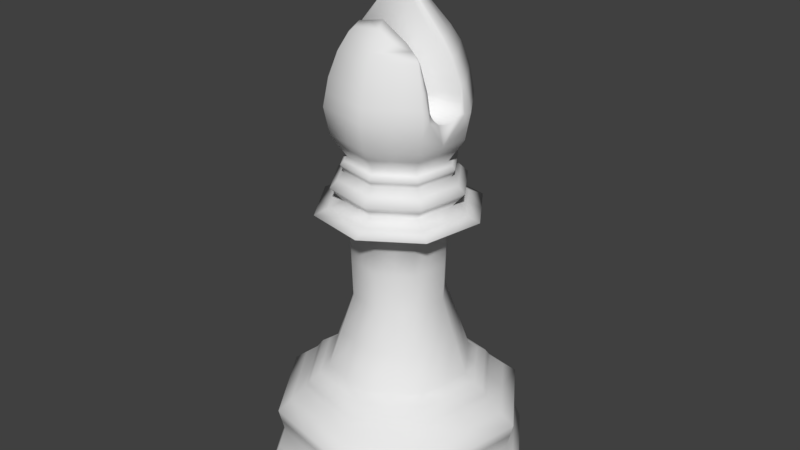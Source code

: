 # Source: ChessBishop_C.blend  (saved by Blender 3.1.7; exported with 4.5.12 LTS)
import bpy
from mathutils import Matrix  # noqa: F401  (used for matrix-valued properties, if any)

bpy.ops.wm.read_factory_settings(use_empty=True)
scene = bpy.context.scene
scene.name = 'Scene'

# ---- materials (node trees are filled in below, after node groups)
mat_material = bpy.data.materials.new('Material')
mat_material.alpha_threshold = 0.0
mat_material.use_transparent_shadow = False
mat_material.roughness = 0.5

# ---- material node trees

# ---- world
world_world = bpy.data.worlds.new('World'); scene.world = world_world
world_world.color = (0.05088, 0.05088, 0.05088)
world_world.use_sun_shadow = False
world_world.sun_shadow_jitter_overblur = 0.0
world_world.cycles.sampling_method = 'MANUAL'

# ---- meshes
me_cylinder = bpy.data.meshes.new('Cylinder')
me_cylinder.from_pydata([(1.825, 0.4042, 1.112), (1.424, 0.3245, 1.443), (1.207, -0.7653, 1.443), (1.547, -0.9924, 1.112), (1.738, 0.3869, 0.732), (1.473, -0.943, 0.732), (1.034, 1.588, 1.112), (0.8066, 1.248, 1.443), (1.327, 0.3052, 1.581), (1.125, -0.7103, 1.581), (0.2832, -1.383, 1.443), (0.363, -1.784, 1.112), (1.949, 0.4289, 0.2192), (1.652, -1.062, 0.2192), (0.9843, 1.514, 0.732), (0.3457, -1.696, 0.732), (-0.3629, 1.866, 1.112), (-0.2832, 1.465, 1.443), (0.7516, 1.166, 1.581), (1.06, 0.2522, 1.755), (0.8991, -0.5594, 1.755), (0.264, -1.286, 1.581), (-0.8065, -1.166, 1.443), (-1.034, -1.506, 1.112), (1.905, 0.4203, 0.004901), (1.615, -1.038, 0.004901), (1.104, 1.693, 0.2192), (0.3876, -1.907, 0.2192), (-0.3456, 1.779, 0.732), (-0.9843, -1.432, 0.732), (-1.547, 1.075, 1.112), (-1.207, 0.8478, 1.443), (-0.2639, 1.368, 1.581), (0.6007, 0.9403, 1.755), (0.6758, 0.1757, 2.893), (0.5729, -0.3415, 2.893), (0.211, -1.019, 1.755), (-0.7515, -1.084, 1.581), (-1.424, -0.2419, 1.443), (-1.825, -0.3217, 1.112), (-1.905, -0.3377, 0.004901), (-1.615, 1.121, 0.004901), (-0.379, 1.947, 0.004901), (1.079, 1.657, 0.004901), (0.379, -1.864, 0.004901), (-1.079, -1.574, 0.004901), (-0.3875, 1.99, 0.2192), (-1.104, -1.611, 0.2192), (-1.473, 1.026, 0.732), (-1.738, -0.3044, 0.732), (-1.125, 0.7928, 1.581), (-0.2109, 1.102, 1.755), (0.3828, 0.6142, 2.893), (0.1345, -0.6345, 2.893), (0.7117, 0.1828, 4.031), (0.6033, -0.3618, 4.031), (-0.6007, -0.8578, 1.755), (-1.327, -0.2227, 1.581), (-1.948, -0.3463, 0.2192), (-1.652, 1.145, 0.2192), (-0.899, 0.642, 1.755), (-0.1344, 0.7171, 2.893), (0.4031, 0.6446, 4.031), (-0.3828, -0.5316, 2.893), (0.1416, -0.6704, 4.031), (1.194, 0.2789, 4.231), (1.013, -0.6353, 4.231), (-1.06, -0.1697, 1.755), (-0.5729, 0.4241, 2.893), (-0.1415, 0.7529, 4.031), (0.6766, 1.054, 4.231), (-0.6758, -0.09316, 2.893), (-0.4031, -0.562, 4.031), (0.2376, -1.153, 4.231), (0.7919, 0.1987, 4.401), (0.6713, -0.4073, 4.401), (-0.6033, 0.4444, 4.031), (-0.2376, 1.236, 4.231), (0.4486, 0.7125, 4.401), (-0.7116, -0.1003, 4.031), (-0.6766, -0.9713, 4.231), (0.1576, -0.7506, 4.401), (0.9667, 0.2335, 4.61), (0.8195, -0.5063, 4.61), (-1.013, 0.7179, 4.231), (-0.1575, 0.8331, 4.401), (0.5476, 0.8607, 4.61), (-1.194, -0.1963, 4.231), (-0.4485, -0.63, 4.401), (0.1923, -0.9254, 4.61), (0.7629, 0.1929, 4.819), (0.6467, -0.3909, 4.819), (-0.6712, 0.4898, 4.401), (-0.1922, 1.008, 4.61), (0.4322, 0.6879, 4.819), (-0.7918, -0.1163, 4.401), (-0.5475, -0.7782, 4.61), (0.1518, -0.7216, 4.819), (0.6926, -0.4244, 4.933), (-0.8194, 0.5888, 4.61), (-0.1516, 0.804, 4.819), (0.8186, 0.2008, 4.932), (-0.9666, -0.151, 4.61), (-0.432, -0.6054, 4.819), (0.1614, -0.7774, 4.933), (-0.6466, 0.4733, 4.819), (0.4656, 0.7321, 4.931), (-0.7627, -0.1105, 4.819), (-0.4638, -0.6514, 4.932), (0.6104, -0.3719, 5.046), (0.1413, -0.6818, 5.046), (-0.1596, 0.8581, 4.93), (0.723, 0.179, 5.045), (-0.8168, -0.1202, 4.931), (-0.4096, -0.5693, 5.044), (-0.6908, 0.5051, 4.93), (0.413, 0.6482, 5.043), (-0.7196, -0.1001, 5.042), (0.9434, 0.2226, 5.382), (0.7963, -0.4972, 5.384), (0.1833, -0.9021, 5.383), (-0.5365, -0.7551, 5.381), (-0.1379, 0.7607, 5.042), (0.5384, 0.8356, 5.38), (-0.607, 0.4508, 5.041), (-0.9414, -0.1421, 5.379), (1.02, 0.2386, 5.78), (0.9763, 0.02416, 5.78), (0.9645, -0.008845, 5.753), (0.9508, -0.05416, 5.729), (0.938, -0.1033, 5.714), (0.9266, -0.1545, 5.709), (0.917, -0.2056, 5.714), (0.9097, -0.2548, 5.729), (0.9049, -0.3001, 5.753), (0.9031, -0.334, 5.781), (0.8609, -0.5405, 5.782), (0.1975, -0.9788, 5.781), (-0.5816, -0.8196, 5.779), (-0.1814, 0.9827, 5.378), (0.5818, 0.9021, 5.777), (-0.7944, 0.5777, 5.378), (-0.8967, -0.3398, 5.786), (-0.9197, -0.3001, 5.753), (-0.9443, -0.2548, 5.729), (-0.9735, -0.2056, 5.714), (-1.006, -0.1545, 5.709), (-1.007, -0.1538, 5.709), (0.9416, 0.2245, 6.178), (0.9135, 0.0868, 6.178), (0.9657, 0.1026, 5.92), (0.972, 0.0877, 5.871), (0.9757, 0.06348, 5.826), (0.9766, 0.03088, 5.786), (0.8126, -0.4068, 6.179), (0.7945, -0.4953, 6.179), (0.901, -0.3398, 5.786), (0.8868, -0.3724, 5.826), (0.8732, -0.3966, 5.871), (0.8608, -0.4116, 5.92), (0.1816, -0.9002, 6.179), (-0.5382, -0.7532, 6.177), (-0.1973, 1.061, 5.775), (0.5366, 0.8375, 6.175), (-0.9973, -0.1033, 5.714), (-0.9902, -0.05416, 5.729), (-0.9855, -0.008845, 5.753), (-0.9799, 0.03088, 5.786), (-0.8608, 0.6229, 5.775), (-0.767, -0.4069, 6.175), (-0.8199, -0.4116, 5.92), (-0.8405, -0.3966, 5.871), (-0.8665, -0.3724, 5.826), (-0.8967, -0.3398, 5.786), (0.813, 0.2006, 6.514), (0.7856, 0.06611, 6.515), (0.6902, -0.4007, 6.516), (0.6859, -0.4216, 6.516), (0.1561, -0.7716, 6.515), (-0.4661, -0.6445, 6.514), (-0.1832, 0.9846, 6.173), (0.463, 0.7305, 6.512), (-0.8968, 0.08704, 6.174), (-0.7961, 0.5796, 6.173), (-0.9799, 0.03088, 5.786), (-0.9659, 0.06348, 5.826), (-0.9526, 0.0877, 5.871), (-0.9404, 0.1026, 5.92), (-0.6271, -0.4008, 6.513), (0.6714, 0.1739, 6.739), (0.6466, 0.05229, 6.74), (0.6535, -0.3996, 6.576), (0.4815, -0.3966, 6.74), (0.1283, -0.63, 6.74), (-0.3861, -0.5249, 6.739), (-0.1592, 0.8576, 6.511), (0.382, 0.6119, 6.738), (-0.7792, 0.06632, 6.511), (-0.689, 0.5075, 6.51), (-0.4708, -0.3966, 6.738), (-0.002226, 0.1042, 7.54), (0.1092, 0.01703, 7.401), (0.08604, -0.3924, 6.971), (-0.3062, -0.3939, 6.887), (-0.1324, 0.717, 6.736), (-0.6471, 0.05247, 6.737), (-0.5704, 0.4276, 6.736), (0.01383, 0.01383, 7.453), (-0.2765, 0.02637, 7.162), (-0.05684, 0.01469, 7.439), (-0.1618, 0.1042, 7.718), (-0.1618, 0.1042, 7.534), (-0.115, 0.217, 7.718), (-0.115, 0.217, 7.534), (-0.002226, 0.2637, 7.718), (-0.002226, 0.2637, 7.534), (0.1106, 0.217, 7.718), (0.1106, 0.217, 7.534), (0.1573, 0.1042, 7.718), (0.1573, 0.1042, 7.534), (0.1106, -0.008628, 7.718), (0.1106, -0.008628, 7.534), (-0.002226, 0.1042, 7.442), (-0.002226, -0.05535, 7.718), (-0.002226, -0.05535, 7.534), (-0.002226, 0.1042, 7.81), (-0.115, -0.008628, 7.718), (-0.115, -0.008628, 7.534), (1.624, 0.3644, 1.278), (1.315, -0.2204, 1.443), (1.377, -0.8788, 1.278), (1.781, 0.3956, 0.9221), (1.686, -0.2941, 1.112), (1.51, -0.9677, 0.9221), (0.9201, 1.418, 1.278), (1.226, -0.2026, 1.581), (0.3231, -1.583, 1.278), (0.955, -1.388, 1.112), (1.605, -0.2781, 0.732), (1.429, 0.9962, 1.112), (0.3543, -1.74, 0.9221), (-0.3231, 1.666, 1.278), (0.3354, 1.727, 1.112), (1.375, 0.3148, 1.512), (1.115, 0.7864, 1.443), (1.194, 0.2787, 1.668), (0.9798, -0.1536, 1.755), (1.166, -0.7378, 1.512), (0.6944, -0.9979, 1.581), (0.2736, -1.334, 1.512), (0.7452, -1.074, 1.443), (-0.9201, -1.336, 1.278), (1.8, -0.3168, 0.2192), (1.634, -1.05, 0.112), (1.361, 0.9506, 0.732), (1.843, 0.4079, 0.4756), (1.526, 1.061, 0.2192), (1.563, -1.003, 0.4756), (0.9094, -1.32, 0.732), (0.3666, -1.802, 0.4756), (-0.3543, 1.822, 0.9221), (1.009, 1.551, 0.9221), (-0.3353, -1.645, 1.112), (-1.009, -1.469, 0.9221), (-0.3193, -1.564, 0.732), (-1.377, 0.9614, 1.278), (-0.9549, 1.47, 1.112), (-0.2735, 1.417, 1.512), (0.2439, 1.267, 1.581), (0.7791, 1.207, 1.512), (0.2617, 1.357, 1.443), (0.6762, 1.053, 1.668), (1.039, 0.7356, 1.581), (0.6244, -0.08292, 2.893), (1.012, -0.6349, 1.668), (0.2375, -1.152, 1.668), (-0.2616, -1.274, 1.443), (-1.115, -0.7039, 1.443), (-1.624, -0.2818, 1.278), (-1.429, -0.9137, 1.112), (-1.76, 0.3914, 0.004901), (-0.9971, 1.534, 0.004901), (0.3502, 1.802, 0.004901), (1.492, 1.038, 0.004901), (1.76, -0.3089, 0.004901), (0.9972, -1.451, 0.004901), (-1.492, -0.9559, 0.004901), (1.092, 1.675, 0.112), (1.927, 0.4246, 0.112), (1.02, -1.485, 0.2192), (0.3194, 1.647, 0.732), (1.044, 1.604, 0.4756), (-0.7451, 1.156, 1.443), (0.8306, 0.5962, 1.755), (0.8682, 0.2139, 2.324), (0.555, -0.7893, 1.755), (0.736, -0.4505, 2.324), (-0.2438, -1.185, 1.581), (-0.779, -1.125, 1.512), (-1.927, -0.342, 0.112), (-1.634, 1.133, 0.112), (-0.3833, 1.968, 0.112), (0.3581, 1.841, 0.2192), (0.3833, -1.886, 0.112), (-0.3581, -1.759, 0.2192), (-1.091, -1.592, 0.112), (-0.3501, -1.719, 0.004901), (-0.9093, 1.402, 0.732), (-0.3666, 1.884, 0.4756), (-1.02, 1.567, 0.2192), (-1.044, -1.521, 0.4756), (-1.361, -0.8681, 0.732), (-1.526, -0.9785, 0.2192), (-1.781, -0.313, 0.9221), (-1.686, 0.3766, 1.112), (-1.51, 1.05, 0.9221), (-1.375, -0.2323, 1.512), (-1.166, 0.8203, 1.512), (-1.315, 0.3029, 1.443), (-0.2374, 1.235, 1.668), (-0.6943, 1.08, 1.581), (0.1949, 1.021, 1.755), (0.4918, 0.7772, 2.324), (0.5293, 0.3949, 2.893), (0.5574, 0.4137, 4.031), (0.6937, 0.1793, 3.462), (-0.1949, -0.9385, 1.755), (0.1727, -0.8269, 2.324), (0.3537, -0.488, 2.893), (0.5881, -0.3517, 3.462), (0.138, -0.6524, 3.462), (0.6575, -0.08951, 4.031), (0.9531, 0.2308, 4.131), (-0.6761, -0.9706, 1.668), (-1.039, -0.6531, 1.581), (-1.843, -0.3253, 0.4756), (-1.605, 0.3606, 0.732), (-1.562, 1.085, 0.4756), (-1.8, 0.3993, 0.2192), (-1.194, -0.1962, 1.668), (-0.9797, 0.2361, 1.755), (-1.012, 0.7174, 1.668), (-1.226, 0.2851, 1.581), (-0.5549, 0.8719, 1.755), (-0.7359, 0.533, 2.324), (-0.1726, 0.9094, 2.324), (0.1242, 0.6656, 2.893), (0.393, 0.6294, 3.462), (0.9356, 0.6664, 4.231), (-0.8306, -0.5137, 1.755), (-0.4917, -0.6947, 2.324), (-0.5293, -0.3124, 2.893), (-0.1242, -0.5831, 2.893), (-0.1307, -0.6162, 4.031), (0.3725, -0.5161, 4.031), (0.808, -0.4986, 4.131), (0.6251, -0.8943, 4.231), (1.104, -0.1782, 4.231), (0.9932, 0.2388, 4.316), (0.7316, -0.1043, 4.401), (0.842, -0.5213, 4.316), (-0.8681, -0.1314, 2.324), (-0.6243, 0.1655, 2.893), (-0.3536, 0.5706, 2.893), (-0.5881, 0.4342, 3.462), (-0.3724, 0.5986, 4.031), (-0.138, 0.735, 3.462), (0.1308, 0.6987, 4.031), (-0.1895, 0.9943, 4.131), (0.2195, 1.145, 4.231), (0.5399, 0.8492, 4.131), (0.5626, 0.8832, 4.316), (0.6202, 0.4556, 4.401), (-0.3929, -0.5468, 3.462), (-0.5573, -0.3312, 4.031), (-0.6937, -0.09672, 3.462), (0.1896, -0.9118, 4.131), (-0.2195, -1.062, 4.231), (-0.5398, -0.7667, 4.131), (0.4145, -0.5789, 4.401), (0.1976, -0.9519, 4.316), (0.8793, 0.2161, 4.506), (0.7454, -0.4568, 4.506), (-0.6574, 0.172, 4.031), (-0.8079, 0.5811, 4.131), (-0.1975, 1.034, 4.316), (0.1456, 0.7728, 4.401), (-0.9355, -0.5838, 4.231), (-0.953, -0.1483, 4.131), (-0.1455, -0.6903, 4.401), (0.8931, -0.1364, 4.61), (0.7331, -0.4486, 4.715), (-0.6251, 0.9768, 4.231), (0.4981, 0.7866, 4.506), (0.7571, 0.5471, 4.61), (0.4899, 0.7743, 4.715), (0.8648, 0.2132, 4.715), (-0.5625, -0.8007, 4.316), (-0.6201, -0.3732, 4.401), (0.175, -0.838, 4.506), (-0.1776, -0.8518, 4.61), (-0.498, -0.7041, 4.506), (0.5059, -0.7159, 4.61), (-1.104, 0.2608, 4.231), (-0.9931, -0.1563, 4.316), (-0.8419, 0.6038, 4.316), (-0.4143, 0.6614, 4.401), (-0.7453, 0.5393, 4.506), (-0.5058, 0.7983, 4.61), (-0.1748, 0.9205, 4.506), (0.1777, 0.9343, 4.61), (-0.1719, 0.9059, 4.715), (0.1403, 0.7459, 4.819), (0.5975, 0.4404, 4.819), (0.4489, 0.71, 4.875), (0.7907, 0.1969, 4.876), (-0.757, -0.4646, 4.61), (0.1721, -0.8235, 4.715), (-0.1401, -0.6635, 4.819), (0.3993, -0.5562, 4.819), (0.6697, -0.4076, 4.876), (0.1566, -0.7495, 4.876), (0.7048, -0.09896, 4.819), (-0.7315, 0.1868, 4.401), (-0.8792, -0.1337, 4.506), (-0.733, 0.531, 4.715), (-0.3991, 0.6386, 4.819), (-0.4897, -0.6918, 4.715), (-0.5974, -0.358, 4.819), (-0.4479, -0.6284, 4.876), (0.7556, -0.1118, 4.933), (0.7708, 0.1899, 4.989), (0.427, -0.6009, 4.933), (0.6515, -0.3981, 4.989), (-0.893, 0.2189, 4.61), (-0.8646, -0.1308, 4.715), (0.6421, 0.4664, 4.932), (-0.1512, -0.7144, 4.932), (0.1513, -0.7296, 4.989), (-0.4367, -0.6103, 4.988), (-0.7046, 0.1814, 4.819), (-0.7898, -0.1153, 4.875), (-0.1556, 0.831, 4.875), (-0.6687, 0.4892, 4.875), (-0.5646, -0.3347, 5.043), (-0.7682, -0.1102, 4.987), (-0.6403, -0.3858, 4.931), (0.8332, 0.2008, 5.214), (0.8698, -0.1373, 5.383), (0.6667, -0.09643, 5.045), (0.7034, -0.4345, 5.215), (0.4898, -0.6997, 5.384), (0.3759, -0.5269, 5.046), (0.1623, -0.792, 5.214), (-0.1766, -0.8286, 5.382), (-0.473, -0.6622, 5.213), (-0.1342, -0.6256, 5.045), (0.1376, 0.7044, 5.042), (0.4393, 0.6901, 4.987), (0.153, 0.7951, 4.931), (-0.1487, 0.8094, 4.986), (0.4757, 0.7419, 5.211), (0.7409, 0.5291, 5.381), (0.568, 0.4136, 5.044), (-0.7538, 0.1924, 4.931), (-0.6633, 0.1753, 5.042), (-0.739, -0.4486, 5.38), (0.9982, 0.1314, 5.78), (0.9704, 0.007656, 5.767), (0.9323, -0.1289, 5.712), (0.9218, -0.18, 5.712), (0.9134, -0.2302, 5.722), (0.9073, -0.2774, 5.741), (0.904, -0.317, 5.767), (0.882, -0.4372, 5.781), (0.8286, -0.5188, 5.583), (0.5292, -0.7597, 5.781), (0.1904, -0.9405, 5.582), (-0.1921, -0.8992, 5.78), (-0.3724, 0.6057, 5.041), (-0.4252, 0.6816, 4.93), (-0.6489, 0.4779, 4.986), (-0.1596, 0.8717, 5.21), (0.5601, 0.8688, 5.579), (0.801, 0.5703, 5.779), (0.9817, 0.2306, 5.581), (-0.8305, -0.1211, 5.211), (-0.8679, 0.2178, 5.378), (-0.5591, -0.7874, 5.58), (-0.7392, -0.5797, 5.783), (-0.9082, -0.32, 5.77), (-0.9589, -0.2302, 5.722), (-0.9899, -0.18, 5.712), (-1.006, -0.1541, 5.709), (-0.9741, -0.148, 5.544), (0.9809, 0.2316, 5.979), (0.9275, 0.1557, 6.178), (0.9396, 0.09471, 6.049), (0.9689, 0.09516, 5.896), (0.9739, 0.07559, 5.848), (0.9762, 0.04718, 5.806), (0.9765, 0.02752, 5.783), (0.8939, -0.3561, 5.806), (0.88, -0.3845, 5.848), (0.867, -0.4041, 5.896), (0.8277, -0.5179, 5.98), (0.488, -0.6977, 6.179), (0.1895, -0.9395, 5.98), (-0.1783, -0.8267, 6.178), (-0.7007, 0.5142, 5.209), (-0.4879, 0.7802, 5.378), (-0.1894, 1.022, 5.577), (0.1922, 0.9817, 5.776), (0.1785, 0.9091, 5.379), (0.5592, 0.8698, 5.976), (-1.002, -0.1286, 5.712), (-0.9938, -0.07875, 5.722), (-0.9827, 0.01102, 5.77), (-0.9204, 0.3269, 5.78), (-0.8276, 0.6003, 5.576), (-0.5599, -0.7864, 5.978), (-0.8302, -0.4041, 5.896), (-0.8816, -0.3561, 5.806), (-0.8967, -0.3398, 5.786), (0.8773, 0.2126, 6.346), (0.7993, 0.1334, 6.514), (0.688, -0.4111, 6.516), (0.8036, -0.451, 6.179), (0.7402, -0.4584, 6.347), (0.421, -0.5966, 6.515), (0.1688, -0.8359, 6.347), (-0.155, -0.708, 6.514), (-0.5022, -0.6988, 6.345), (-0.529, 0.8421, 5.775), (-0.1902, 1.023, 5.974), (0.1767, 0.911, 6.174), (0.7391, 0.531, 6.176), (-0.9729, 0.04718, 5.806), (-0.9465, 0.09516, 5.896), (-0.6526, -0.58, 6.176), (0.6697, -0.4106, 6.546), (0.1422, -0.7008, 6.628), (-0.8285, 0.6013, 5.974), (0.4998, 0.784, 6.344), (0.7422, 0.1872, 6.627), (0.638, 0.4655, 6.513), (-0.8465, 0.3333, 6.173), (-0.5466, -0.5226, 6.513), (-0.4261, -0.5847, 6.626), (-0.549, -0.3987, 6.625), (0.659, 0.1131, 6.739), (0.3049, -0.5133, 6.74), (0.1072, -0.5112, 6.855), (-0.1289, -0.5774, 6.739), (-0.7426, 0.5436, 6.342), (-0.1712, 0.9211, 6.342), (-0.4896, 0.7821, 6.173), (-0.1458, 0.7873, 6.623), (0.4225, 0.6712, 6.625), (0.1519, 0.794, 6.511), (0.3346, 0.139, 7.14), (0.5267, 0.3929, 6.738), (-0.7341, 0.2869, 6.511), (-0.3462, -0.4594, 6.813), (-0.4285, -0.4607, 6.738), (0.05348, 0.0606, 7.471), (-0.6297, 0.4676, 6.623), (-0.3514, 0.5723, 6.736), (-0.4241, 0.6826, 6.51), (-0.0673, 0.4106, 7.138), (0.1899, 0.358, 7.139), (0.1248, 0.6645, 6.737), (-0.1394, 0.06527, 7.351), (-0.2863, 0.2659, 7.138), (-0.6088, 0.24, 6.736), (0.005804, 0.059, 7.497), (-0.02953, 0.05943, 7.49), (0.8495, 0.07645, 6.346), (0.7161, 0.0592, 6.627), (0.3779, 0.03466, 7.07), (0.06151, 0.01543, 7.427), (-0.0215, 0.01426, 7.446), (-0.1667, 0.02053, 7.3), (-0.4618, 0.03942, 6.949), (-0.7131, 0.05939, 6.624), (-0.838, 0.07668, 6.342), (-0.9186, 0.09483, 6.047), (0.01264, 0.1026, 5.92), (0.009725, 0.0877, 5.871), (-0.9592, 0.07559, 5.848), (0.004902, 0.06348, 5.826), (-0.001648, 0.03088, 5.786), (-0.9799, 0.03088, 5.786), (-0.01049, -0.008845, 5.753), (-0.9878, -0.0315, 5.741), (-0.01968, -0.05416, 5.729), (0.9577, -0.0315, 5.741), (0.9444, -0.07875, 5.722), (-0.02969, -0.1033, 5.714), (-0.02824, -0.2056, 5.714), (-0.03983, -0.1545, 5.709), (-0.01727, -0.2548, 5.729), (-0.932, -0.2774, 5.741), (0.002158, -0.3398, 5.786), (0.9021, -0.3369, 5.784), (-0.007361, -0.3001, 5.753), (0.01017, -0.3724, 5.826), (-0.8535, -0.3845, 5.848), (0.01635, -0.3966, 5.871), (0.02047, -0.4116, 5.92), (-0.7934, -0.4092, 6.048), (-0.697, -0.4038, 6.344), (-0.3885, -0.3953, 6.813), (-0.1101, -0.3932, 6.929), (0.2838, -0.3945, 6.856), (0.5675, -0.3981, 6.658), (0.6718, -0.4001, 6.546), (0.7514, -0.4038, 6.347), (0.8367, -0.4092, 6.049), (-0.8923, 0.2618, 5.553), (-0.1618, 0.1042, 7.626), (-0.115, 0.217, 7.626), (-0.1384, 0.1606, 7.534), (-0.1384, 0.1606, 7.718), (-0.002226, 0.2637, 7.626), (-0.05863, 0.2403, 7.534), (-0.05863, 0.2403, 7.718), (0.1106, 0.217, 7.626), (0.05418, 0.2403, 7.534), (0.05418, 0.2403, 7.718), (0.1573, 0.1042, 7.626), (0.1339, 0.1606, 7.534), (0.1339, 0.1606, 7.718), (0.1106, -0.008628, 7.626), (0.05418, 0.04777, 7.488), (0.1339, 0.04777, 7.534), (0.1339, 0.04777, 7.718), (-0.002226, -0.05535, 7.626), (0.05418, -0.03199, 7.534), (0.05418, -0.03199, 7.718), (-0.05863, 0.04777, 7.764), (-0.115, -0.008628, 7.626), (-0.05863, -0.03199, 7.534), (-0.05863, -0.03199, 7.718), (-0.08199, 0.1042, 7.764), (-0.08199, 0.1042, 7.488), (-0.05863, 0.1606, 7.764), (-0.05863, 0.1606, 7.488), (-0.002226, 0.1839, 7.764), (-0.002226, 0.1839, 7.488), (0.05418, 0.1606, 7.764), (0.05418, 0.1606, 7.488), (0.07754, 0.1042, 7.764), (0.07754, 0.1042, 7.488), (0.05418, 0.04777, 7.764), (-0.002226, 0.02441, 7.764), (-0.002226, 0.02441, 7.488), (-0.05863, 0.04777, 7.488), (-0.1384, 0.04777, 7.534), (-0.1384, 0.04777, 7.718), (-0.1384, 0.04777, 7.626), (-0.05863, -0.03199, 7.626), (0.05418, -0.03199, 7.626), (0.1339, 0.04777, 7.626), (0.1339, 0.1606, 7.626), (0.05418, 0.2403, 7.626), (-0.05863, 0.2403, 7.626), (-0.1384, 0.1606, 7.626), (0.01841, -0.4041, 5.896), (0.01326, -0.3845, 5.848), (0.006163, -0.3561, 5.806), (-0.01232, -0.2774, 5.741), (-0.02276, -0.2302, 5.722), (-0.03403, -0.18, 5.712), (-0.02468, -0.07875, 5.722), (-0.01508, -0.0315, 5.741), (0.001627, 0.04718, 5.806), (0.007313, 0.07559, 5.848), (0.01118, 0.09516, 5.896), (-0.3741, 0.1527, 7.044), (-0.3877, 0.6274, 6.623), (-0.6714, 0.2635, 6.624), (0.1384, 0.7292, 6.624), (-0.4569, 0.7323, 6.342), (-0.1195, -0.4853, 6.834), (0.3563, 0.08684, 7.105), (-0.4875, -0.4917, 6.626), (-0.7903, 0.3101, 6.342), (0.5824, 0.4292, 6.626), (0.1643, 0.8525, 6.343), (-0.5093, 0.8121, 5.974), (-0.142, -0.6427, 6.627), (0.7292, 0.1232, 6.627), (-0.5996, -0.5513, 6.344), (0.6886, 0.4983, 6.345), (0.1845, 0.9464, 5.975), (-0.5085, 0.8111, 5.576), (-0.1667, -0.7674, 6.346), (0.4545, -0.6472, 6.347), (0.7458, -0.4311, 6.347), (0.8634, 0.1445, 6.346), (0.77, 0.5507, 5.978), (0.1854, 0.9454, 5.578), (-0.4302, 0.693, 5.21), (-0.1852, -0.863, 5.979), (0.5086, -0.7287, 5.98), (-0.7656, 0.1966, 5.21), (0.7709, 0.5497, 5.58), (0.158, 0.8068, 5.211), (-0.3988, 0.6437, 4.986), (-0.1843, -0.8639, 5.581), (0.5095, -0.7297, 5.582), (-0.6518, -0.3916, 5.212), (-0.7086, 0.1839, 4.986), (0.6544, 0.4713, 5.213), (0.1453, 0.7498, 4.987), (-0.1554, -0.7271, 5.214), (0.4328, -0.6133, 5.215), (0.7683, -0.1169, 5.214), (-0.6025, -0.3602, 4.987), (-0.4122, 0.6601, 4.875), (-0.7292, 0.1869, 4.875), (-0.1427, -0.67, 4.989), (-0.6188, -0.3719, 4.875), (0.6051, 0.44, 4.988), (-0.7988, 0.2001, 4.715), (0.4014, -0.5639, 4.989), (0.7112, -0.1041, 4.989), (-0.1457, -0.689, 4.876), (-0.6772, -0.4113, 4.715), (0.1466, 0.7705, 4.875), (-0.4525, 0.7185, 4.715), (-0.8122, 0.2028, 4.506), (0.7302, -0.1054, 4.876), (0.4131, -0.5786, 4.876), (-0.1588, -0.7577, 4.715), (-0.6886, -0.4189, 4.506), (0.6198, 0.4534, 4.876), (0.159, 0.8401, 4.715), (-0.4601, 0.7299, 4.506), (-0.9175, 0.2238, 4.316), (0.4526, -0.636, 4.715), (-0.1615, -0.7711, 4.506), (-0.7778, -0.4785, 4.316), (0.6773, 0.4938, 4.715), (0.1616, 0.8535, 4.506), (-0.5197, 0.8191, 4.316), (-0.8805, 0.2164, 4.131), (0.799, -0.1177, 4.715), (0.4602, -0.6474, 4.506), (-0.1825, -0.8763, 4.316), (-0.7464, -0.4575, 4.131), (0.6887, 0.5014, 4.506), (0.1826, 0.9588, 4.316), (-0.4987, 0.7877, 4.131), (-0.6409, 0.1688, 3.462), (0.8124, -0.1203, 4.506), (0.5198, -0.7366, 4.316), (-0.1751, -0.8392, 4.131), (-0.5433, -0.3218, 3.462), (0.7779, 0.561, 4.316), (0.1752, 0.9218, 4.131), (-0.363, 0.5846, 3.462), (-0.802, 0.2008, 2.324), (0.9176, -0.1413, 4.316), (0.4988, -0.7052, 4.131), (-0.1275, -0.5996, 3.462), (-0.6799, -0.4131, 2.324), (0.7465, 0.54, 4.131), (0.1275, 0.6822, 3.462), (-0.4543, 0.7212, 2.324), (-1.103, 0.2606, 1.668), (-1.703, 0.38, 0.4756), (-0.9349, -0.5834, 1.668), (0.8805, -0.1339, 4.131), (0.3631, -0.5021, 3.462), (-0.1595, -0.7608, 2.324), (0.5434, 0.4043, 3.462), (0.1596, 0.8433, 2.324), (-0.6246, 0.9762, 1.668), (-1.271, 0.294, 1.512), (-1.646, 0.3686, 0.9221), (-1.444, -0.9233, 0.4756), (-0.9645, 1.485, 0.4756), (-0.3541, -1.739, 0.112), (0.3541, 1.822, 0.112), (-1.008, 1.55, 0.112), (-1.78, 0.3954, 0.112), (-1.509, -0.9672, 0.112), (-1.077, -0.6785, 1.512), (-0.2193, -1.062, 1.668), (0.6409, -0.08622, 3.462), (0.4544, -0.6387, 2.324), (0.68, 0.4956, 2.324), (0.2194, 1.144, 1.668), (-0.7197, 1.118, 1.512), (-1.501, 0.3398, 1.278), (-1.395, -0.8909, 0.9221), (-0.9321, 1.436, 0.9221), (-0.3387, -1.662, 0.4756), (0.3387, 1.744, 0.4756), (1.008, -1.468, 0.112), (1.509, 1.05, 0.112), (-1.272, -0.8088, 1.278), (-0.2527, -1.229, 1.512), (0.6247, -0.8936, 1.668), (0.8021, -0.1183, 2.324), (0.9349, 0.6659, 1.668), (0.2528, 1.312, 1.512), (-0.85, 1.313, 1.278), (-0.3273, -1.604, 0.9221), (0.3274, 1.687, 0.9221), (0.9646, -1.402, 0.4756), (1.444, 1.006, 0.4756), (1.78, -0.3128, 0.112), (-0.2985, -1.459, 1.278), (0.7198, -1.036, 1.512), (1.103, -0.1781, 1.668), (1.077, 0.761, 1.512), (0.2985, 1.542, 1.278), (0.9322, -1.354, 0.9221), (1.395, 0.9734, 0.9221), (1.703, -0.2974, 0.4756), (0.8501, -1.231, 1.278), (1.271, -0.2115, 1.512), (1.272, 0.8913, 1.278), (1.646, -0.2861, 0.9221), (1.501, -0.2572, 1.278)], [], [(827, 229, 2, 230), (826, 232, 3, 233), (825, 244, 1, 228), (824, 235, 9, 247), (823, 250, 10, 236), (822, 238, 5, 257), (821, 239, 0, 231), (820, 237, 11, 240), (819, 270, 7, 234), (818, 272, 8, 243), (817, 246, 20, 274), (816, 248, 21, 249), (815, 276, 22, 251), (814, 252, 13, 253), (813, 254, 4, 255), (812, 258, 15, 259), (811, 242, 6, 261), (810, 262, 23, 263), (809, 292, 17, 241), (808, 268, 18, 269), (807, 293, 19, 245), (806, 294, 34, 273), (805, 295, 36, 275), (804, 297, 37, 298), (803, 277, 38, 278), (40, 280, 41, 281, 42, 282, 43, 283, 24, 284, 25, 285, 44, 306, 45, 286), (802, 256, 12, 288), (801, 289, 27, 303), (800, 290, 14, 291), (799, 264, 29, 310), (798, 266, 16, 260), (797, 279, 39, 313), (796, 318, 31, 265), (795, 320, 32, 267), (794, 321, 33, 271), (793, 322, 52, 323), (792, 296, 35, 328), (791, 325, 54, 331), (790, 326, 56, 333), (789, 334, 57, 316), (788, 312, 58, 299), (787, 338, 59, 300), (786, 309, 46, 301), (785, 302, 26, 287), (784, 304, 47, 305), (783, 307, 28, 308), (782, 311, 49, 335), (781, 314, 30, 315), (780, 342, 50, 317), (779, 343, 51, 319), (778, 345, 61, 346), (777, 347, 62, 324), (776, 327, 53, 352), (775, 329, 55, 354), (774, 332, 65, 357), (773, 349, 67, 339), (772, 336, 48, 337), (771, 340, 60, 341), (770, 344, 68, 363), (769, 366, 69, 367), (768, 370, 70, 348), (767, 350, 63, 351), (766, 330, 64, 353), (765, 355, 66, 356), (764, 358, 74, 359), (763, 361, 71, 362), (762, 364, 76, 365), (761, 368, 77, 369), (760, 371, 78, 372), (759, 373, 72, 374), (758, 376, 73, 377), (757, 360, 75, 379), (756, 381, 82, 390), (755, 375, 79, 383), (754, 384, 84, 392), (753, 385, 85, 386), (752, 393, 86, 394), (751, 378, 80, 387), (750, 380, 81, 389), (749, 382, 83, 402), (748, 396, 90, 422), (747, 388, 87, 403), (746, 405, 92, 406), (745, 409, 93, 410), (744, 395, 94, 413), (743, 397, 88, 398), (742, 399, 89, 400), (741, 391, 91, 419), (740, 404, 95, 423), (739, 407, 99, 408), (738, 411, 100, 412), (737, 414, 106, 436), (736, 401, 96, 416), (735, 417, 97, 418), (734, 420, 98, 432), (733, 420, 91, 422), (732, 424, 102, 434), (731, 425, 105, 426), (730, 442, 111, 459), (729, 427, 103, 428), (728, 429, 103, 418), (727, 431, 112, 449), (726, 433, 109, 452), (725, 435, 107, 440), (724, 458, 116, 463), (723, 429, 108, 446), (722, 438, 110, 456), (721, 441, 113, 464), (720, 442, 100, 426), (719, 445, 113, 446), (718, 448, 119, 450), (717, 451, 120, 453), (716, 454, 121, 455), (715, 458, 106, 459), (714, 462, 118, 447), (713, 445, 117, 465), (712, 466, 125, 486), (118, 485, 126, 467, 127, 468, 128, 596, 129, 597, 130, 469, 131, 470, 132, 471, 133, 472, 134, 473, 135, 474, 136, 475, 119, 448), (711, 476, 137, 477), (710, 478, 138, 488), (709, 460, 111, 480), (708, 513, 123, 461), (707, 484, 126, 485), (706, 487, 141, 509), (121, 488, 138, 489, 142, 490, 143, 602, 144, 491, 145, 492, 146, 493, 147, 494, 125, 466), (126, 495, 148, 496, 149, 497, 150, 498, 151, 499, 152, 500, 153, 501, 127, 467), (154, 527, 155, 505, 136, 474, 135, 604, 156, 502, 157, 503, 158, 504, 159, 618), (705, 506, 160, 507), (704, 508, 161, 520), (703, 510, 139, 482), (702, 512, 140, 483), (701, 536, 148, 495), (166, 517, 167, 518, 168, 519, 141, 619, 165, 594), (138, 520, 161, 539, 169, 610, 170, 521, 171, 607, 172, 522, 173, 523, 142, 489), (700, 525, 175, 577), (699, 528, 155, 527), (698, 529, 178, 530), (697, 531, 179, 532), (696, 533, 162, 511), (695, 535, 163, 514), (694, 545, 174, 524), (182, 546, 183, 542, 168, 518, 167, 592, 184, 537, 185, 589, 186, 538, 187, 586), (693, 532, 179, 547), (692, 550, 190, 578), (191, 540, 616), (192, 551, 193, 541, 178, 529, 177, 540, 191, 615), (691, 553, 194, 548), (690, 556, 180, 534), (689, 559, 181, 543), (688, 561, 189, 544), (687, 554, 183, 546), (686, 548, 194, 564), (685, 560, 200, 565), (202, 552, 614), (684, 613, 203, 563), (683, 568, 195, 555), (682, 571, 196, 558), (196, 570, 561), (681, 566, 198, 562), (194, 563, 564), (201, 565, 580), (680, 567, 204, 557), (204, 569, 571), (679, 573, 206, 574), (207, 575, 581), (206, 573, 567), (209, 576, 582), (150, 497, 149, 577, 175, 578, 190, 579, 201, 580, 207, 581, 209, 582, 208, 583, 205, 584, 197, 585, 182, 586, 187, 587), (678, 588, 151, 498), (677, 590, 152, 499), (676, 591, 153, 500), (184, 592, 167, 517, 166, 593, 128, 468, 127, 501, 153, 591), (675, 595, 129, 596), (674, 598, 130, 597), (164, 515, 147, 493, 146, 600, 131, 469, 130, 598), (673, 599, 132, 470), (672, 601, 133, 471), (671, 605, 134, 472), (143, 490, 142, 523, 173, 603, 156, 604, 135, 473, 134, 605), (670, 606, 157, 502), (669, 608, 158, 503), (668, 609, 159, 504), (170, 610, 169, 611, 188, 549, 199, 612, 203, 613, 202, 614, 192, 615, 191, 616, 176, 617, 154, 618, 159, 609), (141, 487, 125, 494, 147, 515, 164, 516, 165, 619), (222, 645, 647), (667, 623, 212, 621), (210, 644, 623), (222, 647, 649), (666, 626, 214, 624), (212, 646, 626), (222, 649, 651), (665, 629, 216, 627), (214, 648, 629), (222, 651, 653), (664, 632, 218, 630), (216, 650, 632), (222, 653, 634), (663, 636, 220, 633), (218, 652, 636), (222, 634, 656), (662, 639, 223, 637), (220, 654, 639), (222, 656, 657), (661, 643, 226, 641), (223, 655, 643), (222, 657, 645), (660, 659, 210, 620), (226, 640, 659), (659, 644, 210), (659, 640, 644), (640, 225, 644), (658, 660, 620, 211), (227, 641, 660, 658), (641, 226, 659, 660), (645, 658, 211), (645, 657, 658), (657, 227, 658), (643, 640, 226), (643, 655, 640), (655, 225, 640), (642, 661, 641, 227), (224, 637, 661, 642), (637, 223, 643, 661), (657, 642, 227), (657, 656, 642), (656, 224, 642), (639, 655, 223), (639, 654, 655), (654, 225, 655), (638, 662, 637, 224), (221, 633, 662, 638), (633, 220, 639, 662), (656, 638, 224), (656, 634, 638), (634, 221, 638), (636, 654, 220), (636, 652, 654), (652, 225, 654), (635, 663, 633, 221), (219, 630, 663, 635), (630, 218, 636, 663), (634, 635, 221), (634, 653, 635), (653, 219, 635), (632, 652, 218), (632, 650, 652), (650, 225, 652), (631, 664, 630, 219), (217, 627, 664, 631), (627, 216, 632, 664), (653, 631, 219), (653, 651, 631), (651, 217, 631), (629, 650, 216), (629, 648, 650), (648, 225, 650), (628, 665, 627, 217), (215, 624, 665, 628), (624, 214, 629, 665), (651, 628, 217), (651, 649, 628), (649, 215, 628), (626, 648, 214), (626, 646, 648), (646, 225, 648), (625, 666, 624, 215), (213, 621, 666, 625), (621, 212, 626, 666), (649, 625, 215), (649, 647, 625), (647, 213, 625), (623, 646, 212), (623, 644, 646), (644, 225, 646), (622, 667, 621, 213), (211, 620, 667, 622), (620, 210, 623, 667), (647, 622, 213), (647, 645, 622), (645, 211, 622), (608, 668, 504, 158), (171, 521, 668, 608), (521, 170, 609, 668), (606, 669, 503, 157), (172, 607, 669, 606), (607, 171, 608, 669), (603, 670, 502, 156), (173, 522, 670, 603), (522, 172, 606, 670), (601, 671, 472, 133), (144, 602, 671, 601), (602, 143, 605, 671), (599, 672, 471, 132), (145, 491, 672, 599), (491, 144, 601, 672), (600, 673, 470, 131), (146, 492, 673, 600), (492, 145, 599, 673), (595, 674, 597, 129), (165, 516, 674, 595), (516, 164, 598, 674), (593, 675, 596, 128), (166, 594, 675, 593), (594, 165, 595, 675), (590, 676, 500, 152), (185, 537, 676, 590), (537, 184, 591, 676), (588, 677, 499, 151), (186, 589, 677, 588), (589, 185, 590, 677), (587, 678, 498, 150), (187, 538, 678, 587), (538, 186, 588, 678), (582, 572, 208), (582, 576, 572), (576, 200, 572), (567, 569, 204), (567, 573, 569), (573, 200, 569), (581, 576, 209), (581, 575, 576), (575, 200, 576), (583, 679, 574, 205), (208, 572, 679, 583), (572, 200, 573, 679), (571, 570, 196), (571, 569, 570), (569, 200, 570), (568, 680, 557, 195), (198, 566, 680, 568), (566, 206, 567, 680), (580, 575, 207), (580, 565, 575), (565, 200, 575), (564, 612, 199), (564, 563, 612), (563, 203, 612), (584, 681, 562, 197), (205, 574, 681, 584), (574, 206, 566, 681), (561, 560, 189), (561, 570, 560), (570, 200, 560), (559, 682, 558, 181), (195, 557, 682, 559), (557, 204, 571, 682), (556, 683, 555, 180), (183, 554, 683, 556), (554, 198, 568, 683), (553, 684, 563, 194), (193, 552, 684, 553), (552, 202, 613, 684), (614, 551, 192), (614, 552, 551), (552, 193, 551), (579, 685, 565, 201), (190, 550, 685, 579), (550, 189, 560, 685), (549, 686, 564, 199), (188, 547, 686, 549), (547, 179, 548, 686), (585, 687, 546, 182), (197, 562, 687, 585), (562, 198, 554, 687), (545, 688, 544, 174), (181, 558, 688, 545), (558, 196, 561, 688), (535, 689, 543, 163), (180, 555, 689, 535), (555, 195, 559, 689), (533, 690, 534, 162), (168, 542, 690, 533), (542, 183, 556, 690), (531, 691, 548, 179), (178, 541, 691, 531), (541, 193, 553, 691), (616, 526, 176), (616, 540, 526), (540, 177, 526), (525, 692, 578, 175), (174, 544, 692, 525), (544, 189, 550, 692), (611, 693, 547, 188), (169, 539, 693, 611), (539, 161, 532, 693), (536, 694, 524, 148), (163, 543, 694, 536), (543, 181, 545, 694), (512, 695, 514, 140), (162, 534, 695, 512), (534, 180, 535, 695), (510, 696, 511, 139), (141, 519, 696, 510), (519, 168, 533, 696), (508, 697, 532, 161), (160, 530, 697, 508), (530, 178, 531, 697), (506, 698, 530, 160), (155, 528, 698, 506), (528, 177, 529, 698), (617, 699, 527, 154), (176, 526, 699, 617), (526, 177, 528, 699), (496, 700, 577, 149), (148, 524, 700, 496), (524, 174, 525, 700), (484, 701, 495, 126), (140, 514, 701, 484), (514, 163, 536, 701), (513, 702, 483, 123), (139, 511, 702, 513), (511, 162, 512, 702), (479, 703, 482, 122), (124, 509, 703, 479), (509, 141, 510, 703), (478, 704, 520, 138), (137, 507, 704, 478), (507, 160, 508, 704), (476, 705, 507, 137), (136, 505, 705, 476), (505, 155, 506, 705), (465, 706, 509, 124), (117, 486, 706, 465), (486, 125, 487, 706), (462, 707, 485, 118), (123, 483, 707, 462), (483, 140, 484, 707), (457, 708, 461, 116), (122, 482, 708, 457), (482, 139, 513, 708), (481, 709, 480, 115), (124, 479, 709, 481), (479, 122, 460, 709), (454, 710, 488, 121), (120, 477, 710, 454), (477, 137, 478, 710), (451, 711, 477, 120), (119, 475, 711, 451), (475, 136, 476, 711), (444, 712, 486, 117), (114, 455, 712, 444), (455, 121, 466, 712), (481, 713, 465, 124), (115, 464, 713, 481), (464, 113, 445, 713), (463, 714, 447, 112), (116, 461, 714, 463), (461, 123, 462, 714), (460, 715, 459, 111), (122, 457, 715, 460), (457, 116, 458, 715), (456, 716, 455, 114), (110, 453, 716, 456), (453, 120, 454, 716), (452, 717, 453, 110), (109, 450, 717, 452), (450, 119, 451, 717), (449, 718, 450, 109), (112, 447, 718, 449), (447, 118, 448, 718), (439, 719, 446, 108), (114, 444, 719, 439), (444, 117, 445, 719), (443, 720, 426, 105), (115, 480, 720, 443), (480, 111, 442, 720), (443, 721, 464, 115), (105, 440, 721, 443), (440, 107, 441, 721), (439, 722, 456, 114), (108, 437, 722, 439), (437, 104, 438, 722), (441, 723, 446, 113), (107, 428, 723, 441), (428, 103, 429, 723), (431, 724, 463, 112), (101, 436, 724, 431), (436, 106, 458, 724), (425, 725, 440, 105), (99, 434, 725, 425), (434, 102, 435, 725), (438, 726, 452, 110), (104, 432, 726, 438), (432, 98, 433, 726), (433, 727, 449, 109), (98, 430, 727, 433), (430, 101, 431, 727), (421, 728, 418, 97), (104, 437, 728, 421), (437, 108, 429, 728), (435, 729, 428, 107), (102, 416, 729, 435), (416, 96, 427, 729), (414, 730, 459, 106), (94, 412, 730, 414), (412, 100, 442, 730), (411, 731, 426, 100), (93, 408, 731, 411), (408, 99, 425, 731), (407, 732, 434, 99), (92, 423, 732, 407), (423, 95, 424, 732), (415, 733, 422, 90), (101, 430, 733, 415), (430, 98, 420, 733), (421, 734, 432, 104), (97, 419, 734, 421), (419, 91, 420, 734), (427, 735, 418, 103), (96, 400, 735, 427), (400, 89, 417, 735), (424, 736, 416, 102), (95, 398, 736, 424), (398, 88, 401, 736), (415, 737, 436, 101), (90, 413, 737, 415), (413, 94, 414, 737), (395, 738, 412, 94), (86, 410, 738, 395), (410, 93, 411, 738), (409, 739, 408, 93), (85, 406, 739, 409), (406, 92, 407, 739), (405, 740, 423, 92), (84, 403, 740, 405), (403, 87, 404, 740), (417, 741, 419, 97), (89, 402, 741, 417), (402, 83, 391, 741), (401, 742, 400, 96), (88, 389, 742, 401), (389, 81, 399, 742), (404, 743, 398, 95), (87, 387, 743, 404), (387, 80, 397, 743), (396, 744, 413, 90), (82, 394, 744, 396), (394, 86, 395, 744), (393, 745, 410, 86), (78, 386, 745, 393), (386, 85, 409, 745), (385, 746, 406, 85), (77, 392, 746, 385), (392, 84, 405, 746), (384, 747, 403, 84), (76, 383, 747, 384), (383, 79, 388, 747), (391, 748, 422, 91), (83, 390, 748, 391), (390, 82, 396, 748), (399, 749, 402, 89), (81, 379, 749, 399), (379, 75, 382, 749), (397, 750, 389, 88), (80, 377, 750, 397), (377, 73, 380, 750), (388, 751, 387, 87), (79, 374, 751, 388), (374, 72, 378, 751), (381, 752, 394, 82), (74, 372, 752, 381), (372, 78, 393, 752), (371, 753, 386, 78), (70, 369, 753, 371), (369, 77, 385, 753), (368, 754, 392, 77), (69, 365, 754, 368), (365, 76, 384, 754), (364, 755, 383, 76), (68, 362, 755, 364), (362, 71, 375, 755), (382, 756, 390, 83), (75, 359, 756, 382), (359, 74, 381, 756), (380, 757, 379, 81), (73, 356, 757, 380), (356, 66, 360, 757), (378, 758, 377, 80), (72, 353, 758, 378), (353, 64, 376, 758), (375, 759, 374, 79), (71, 351, 759, 375), (351, 63, 373, 759), (358, 760, 372, 74), (65, 348, 760, 358), (348, 70, 371, 760), (370, 761, 369, 70), (62, 367, 761, 370), (367, 69, 368, 761), (366, 762, 365, 69), (61, 363, 762, 366), (363, 68, 364, 762), (344, 763, 362, 68), (60, 340, 763, 344), (340, 67, 361, 763), (360, 764, 359, 75), (66, 357, 764, 360), (357, 65, 358, 764), (376, 765, 356, 73), (64, 354, 765, 376), (354, 55, 355, 765), (373, 766, 353, 72), (63, 352, 766, 373), (352, 53, 330, 766), (361, 767, 351, 71), (67, 349, 767, 361), (349, 56, 350, 767), (332, 768, 348, 65), (54, 324, 768, 332), (324, 62, 370, 768), (347, 769, 367, 62), (52, 346, 769, 347), (346, 61, 366, 769), (345, 770, 363, 61), (51, 343, 770, 345), (343, 60, 344, 770), (342, 771, 341, 50), (57, 339, 771, 342), (339, 67, 340, 771), (338, 772, 337, 59), (58, 335, 772, 338), (335, 49, 336, 772), (334, 773, 339, 57), (37, 333, 773, 334), (333, 56, 349, 773), (355, 774, 357, 66), (55, 331, 774, 355), (331, 54, 332, 774), (330, 775, 354, 64), (53, 328, 775, 330), (328, 35, 329, 775), (350, 776, 352, 63), (56, 326, 776, 350), (326, 36, 327, 776), (325, 777, 324, 54), (34, 323, 777, 325), (323, 52, 347, 777), (322, 778, 346, 52), (33, 321, 778, 322), (321, 51, 345, 778), (320, 779, 319, 32), (50, 341, 779, 320), (341, 60, 343, 779), (318, 780, 317, 31), (38, 316, 780, 318), (316, 57, 342, 780), (336, 781, 315, 48), (49, 313, 781, 336), (313, 39, 314, 781), (312, 782, 335, 58), (47, 310, 782, 312), (310, 29, 311, 782), (309, 783, 308, 46), (59, 337, 783, 309), (337, 48, 307, 783), (306, 784, 305, 45), (44, 303, 784, 306), (303, 27, 304, 784), (282, 785, 287, 43), (42, 301, 785, 282), (301, 46, 302, 785), (281, 786, 301, 42), (41, 300, 786, 281), (300, 59, 309, 786), (280, 787, 300, 41), (40, 299, 787, 280), (299, 58, 338, 787), (286, 788, 299, 40), (45, 305, 788, 286), (305, 47, 312, 788), (277, 789, 316, 38), (22, 298, 789, 277), (298, 37, 334, 789), (297, 790, 333, 37), (21, 275, 790, 297), (275, 36, 326, 790), (329, 791, 331, 55), (35, 273, 791, 329), (273, 34, 325, 791), (327, 792, 328, 53), (36, 295, 792, 327), (295, 20, 296, 792), (294, 793, 323, 34), (19, 293, 793, 294), (293, 33, 322, 793), (268, 794, 271, 18), (32, 319, 794, 268), (319, 51, 321, 794), (292, 795, 267, 17), (31, 317, 795, 292), (317, 50, 320, 795), (314, 796, 265, 30), (39, 278, 796, 314), (278, 38, 318, 796), (311, 797, 313, 49), (29, 263, 797, 311), (263, 23, 279, 797), (307, 798, 260, 28), (48, 315, 798, 307), (315, 30, 266, 798), (304, 799, 310, 47), (27, 259, 799, 304), (259, 15, 264, 799), (302, 800, 291, 26), (46, 308, 800, 302), (308, 28, 290, 800), (285, 801, 303, 44), (25, 253, 801, 285), (253, 13, 289, 801), (283, 802, 288, 24), (43, 287, 802, 283), (287, 26, 256, 802), (279, 803, 278, 39), (23, 251, 803, 279), (251, 22, 277, 803), (276, 804, 298, 22), (10, 249, 804, 276), (249, 21, 297, 804), (248, 805, 275, 21), (9, 274, 805, 248), (274, 20, 295, 805), (296, 806, 273, 35), (20, 246, 806, 296), (246, 19, 294, 806), (272, 807, 245, 8), (18, 271, 807, 272), (271, 33, 293, 807), (270, 808, 269, 7), (17, 267, 808, 270), (267, 32, 268, 808), (266, 809, 241, 16), (30, 265, 809, 266), (265, 31, 292, 809), (264, 810, 263, 29), (15, 240, 810, 264), (240, 11, 262, 810), (290, 811, 261, 14), (28, 260, 811, 290), (260, 16, 242, 811), (289, 812, 259, 27), (13, 257, 812, 289), (257, 5, 258, 812), (256, 813, 255, 12), (26, 291, 813, 256), (291, 14, 254, 813), (284, 814, 253, 25), (24, 288, 814, 284), (288, 12, 252, 814), (262, 815, 251, 23), (11, 236, 815, 262), (236, 10, 276, 815), (250, 816, 249, 10), (2, 247, 816, 250), (247, 9, 248, 816), (235, 817, 274, 9), (8, 245, 817, 235), (245, 19, 246, 817), (244, 818, 243, 1), (7, 269, 818, 244), (269, 18, 272, 818), (242, 819, 234, 6), (16, 241, 819, 242), (241, 17, 270, 819), (258, 820, 240, 15), (5, 233, 820, 258), (233, 3, 237, 820), (254, 821, 231, 4), (14, 261, 821, 254), (261, 6, 239, 821), (252, 822, 257, 13), (12, 255, 822, 252), (255, 4, 238, 822), (237, 823, 236, 11), (3, 230, 823, 237), (230, 2, 250, 823), (229, 824, 247, 2), (1, 243, 824, 229), (243, 8, 235, 824), (239, 825, 228, 0), (6, 234, 825, 239), (234, 7, 244, 825), (238, 826, 233, 5), (4, 231, 826, 238), (231, 0, 232, 826), (232, 827, 230, 3), (0, 228, 827, 232), (228, 1, 229, 827)])
me_cylinder.polygons.foreach_set('use_smooth', [True] * 787)
me_cylinder.materials.append(mat_material)
me_cylinder.use_remesh_preserve_volume = False
me_cylinder.use_remesh_preserve_attributes = False
me_cylinder.use_mirror_vertex_groups = False
me_cylinder.update()

# ---- objects
ob_bishop = bpy.data.objects.new('Bishop', me_cylinder)

# ---- transforms, parenting, visibility, modifiers, constraints
ob_bishop.location = (0.0, 0.0, 0.0)
ob_bishop.lineart.crease_threshold = 0.0

# ---- collection membership
scene.collection.objects.link(ob_bishop)

# ---- scene / render settings (as saved in the file)
scene.frame_start = 1; scene.frame_end = 250; scene.frame_set(1)
scene.render.engine = 'BLENDER_EEVEE_NEXT'
scene.render.resolution_percentage = 50
scene.render.dither_intensity = 0.0
scene.cycles.use_denoising = False
scene.cycles.samples = 128
scene.cycles.sampling_pattern = 'TABULATED_SOBOL'
scene.cycles.light_sampling_threshold = 0.0
scene.cycles.use_adaptive_sampling = False
scene.cycles.use_light_tree = False
scene.cycles.blur_glossy = 0.0
scene.cycles.sample_clamp_indirect = 0.0
scene.view_settings.view_transform = 'Standard'
bpy.context.view_layer.update()

# ---- added for rendering (the .blend has no active camera and no usable light): camera, sun
cam_auto = bpy.data.cameras.new('AutoCamera')
cam_auto.lens = 50.0
cam_auto.sensor_width = 36.0
cam_auto.clip_end = 1000.0
ob_auto_camera = bpy.data.objects.new('AutoCamera', cam_auto)
scene.collection.objects.link(ob_auto_camera)
ob_auto_camera.location = (8.84065, -10.5675, 10.9802)
ob_auto_camera.rotation_euler = (1.09748, -7.21219e-08, 0.694738)
scene.camera = ob_auto_camera
light_auto_sun = bpy.data.lights.new('AutoSun', 'SUN')
light_auto_sun.energy = 3.0
light_auto_sun.angle = 0.0523599
ob_auto_sun = bpy.data.objects.new('AutoSun', light_auto_sun)
scene.collection.objects.link(ob_auto_sun)
ob_auto_sun.rotation_euler = (0.872665, 0.174533, 0.523599)
bpy.context.view_layer.update()
